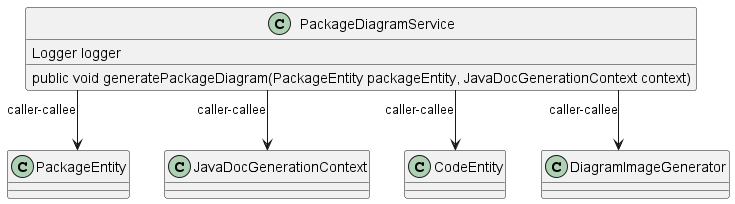

The diagram above was rendered by PlantUML. Its source (embedded in the PNG):
@startuml
skinparam linetype Ortho
class PackageDiagramService {
    Logger logger
    public void generatePackageDiagram(PackageEntity packageEntity, JavaDocGenerationContext context)
}
PackageDiagramService --> PackageEntity : caller-callee
PackageDiagramService --> JavaDocGenerationContext : caller-callee
PackageDiagramService --> CodeEntity : caller-callee
PackageDiagramService --> DiagramImageGenerator : caller-callee
@enduml